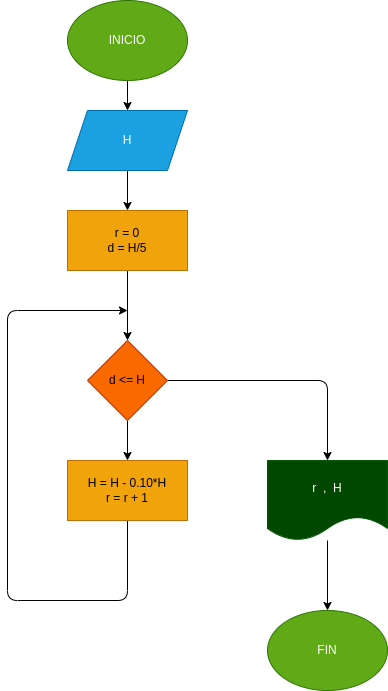

The diagram above was exported from draw.io. Its source (the exported page's mxGraphModel, read from the mxfile embedded in the PNG):
<mxGraphModel dx="832" dy="411" grid="1" gridSize="10" guides="1" tooltips="1" connect="1" arrows="1" fold="1" page="1" pageScale="1" pageWidth="827" pageHeight="1169" math="0" shadow="0">
  <root>
    <mxCell id="0" />
    <mxCell id="1" parent="0" />
    <mxCell id="4" value="" style="edgeStyle=none;html=1;" parent="1" source="2" target="3" edge="1">
      <mxGeometry relative="1" as="geometry" />
    </mxCell>
    <mxCell id="2" value="INICIO" style="ellipse;whiteSpace=wrap;html=1;fillColor=#60a917;fontColor=#ffffff;strokeColor=#2D7600;" parent="1" vertex="1">
      <mxGeometry x="380" y="10" width="120" height="80" as="geometry" />
    </mxCell>
    <mxCell id="6" value="" style="edgeStyle=none;html=1;" parent="1" source="3" target="5" edge="1">
      <mxGeometry relative="1" as="geometry" />
    </mxCell>
    <mxCell id="3" value="H" style="shape=parallelogram;perimeter=parallelogramPerimeter;whiteSpace=wrap;html=1;fixedSize=1;fillColor=#1ba1e2;fontColor=#ffffff;strokeColor=#006EAF;" parent="1" vertex="1">
      <mxGeometry x="380" y="120" width="120" height="60" as="geometry" />
    </mxCell>
    <mxCell id="8" value="" style="edgeStyle=none;html=1;" parent="1" source="5" target="7" edge="1">
      <mxGeometry relative="1" as="geometry" />
    </mxCell>
    <mxCell id="5" value="r = 0&lt;br&gt;d = H/5" style="whiteSpace=wrap;html=1;fillColor=#f0a30a;fontColor=#000000;strokeColor=#BD7000;" parent="1" vertex="1">
      <mxGeometry x="380" y="220" width="120" height="60" as="geometry" />
    </mxCell>
    <mxCell id="10" value="" style="edgeStyle=none;html=1;" parent="1" source="7" target="9" edge="1">
      <mxGeometry relative="1" as="geometry" />
    </mxCell>
    <mxCell id="13" style="edgeStyle=none;html=1;entryX=0.5;entryY=0;entryDx=0;entryDy=0;" edge="1" parent="1" source="7" target="12">
      <mxGeometry relative="1" as="geometry">
        <Array as="points">
          <mxPoint x="640" y="390" />
        </Array>
      </mxGeometry>
    </mxCell>
    <mxCell id="7" value="d &amp;lt;= H" style="rhombus;whiteSpace=wrap;html=1;fillColor=#fa6800;fontColor=#000000;strokeColor=#C73500;" parent="1" vertex="1">
      <mxGeometry x="400" y="350" width="80" height="80" as="geometry" />
    </mxCell>
    <mxCell id="11" style="edgeStyle=none;html=1;exitX=0.5;exitY=1;exitDx=0;exitDy=0;" edge="1" parent="1" source="9">
      <mxGeometry relative="1" as="geometry">
        <mxPoint x="440" y="320" as="targetPoint" />
        <mxPoint x="320" y="610" as="sourcePoint" />
        <Array as="points">
          <mxPoint x="440" y="610" />
          <mxPoint x="320" y="610" />
          <mxPoint x="320" y="320" />
        </Array>
      </mxGeometry>
    </mxCell>
    <mxCell id="9" value="H = H - 0.10*H&lt;br&gt;r = r + 1" style="whiteSpace=wrap;html=1;fillColor=#f0a30a;fontColor=#000000;strokeColor=#BD7000;" parent="1" vertex="1">
      <mxGeometry x="380" y="470" width="120" height="60" as="geometry" />
    </mxCell>
    <mxCell id="15" style="edgeStyle=none;html=1;" edge="1" parent="1" source="12" target="14">
      <mxGeometry relative="1" as="geometry" />
    </mxCell>
    <mxCell id="12" value="r&amp;nbsp; ,&amp;nbsp; H" style="shape=document;whiteSpace=wrap;html=1;boundedLbl=1;fillColor=#004700;fontColor=#ffffff;strokeColor=#005700;" vertex="1" parent="1">
      <mxGeometry x="580" y="470" width="120" height="80" as="geometry" />
    </mxCell>
    <mxCell id="14" value="FIN" style="ellipse;whiteSpace=wrap;html=1;fillColor=#60a917;fontColor=#ffffff;strokeColor=#2D7600;" vertex="1" parent="1">
      <mxGeometry x="580" y="620" width="120" height="80" as="geometry" />
    </mxCell>
  </root>
</mxGraphModel>